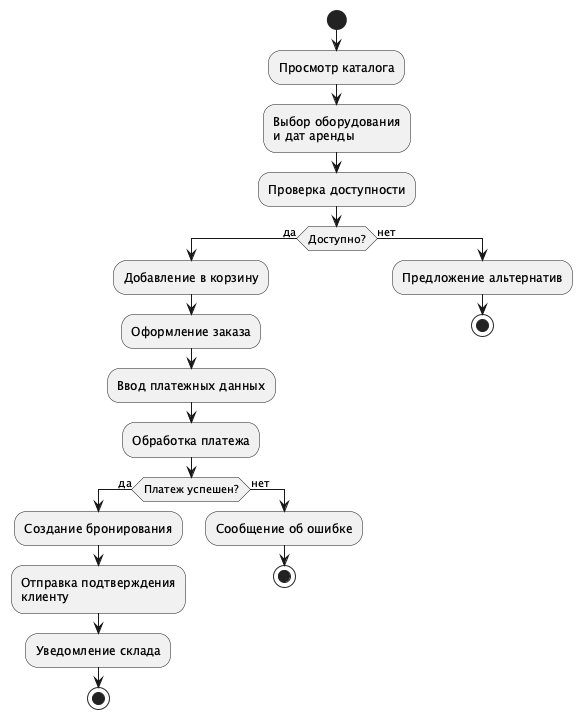

The diagram above was rendered by PlantUML. Its source (embedded in the PNG):
@startuml
' Диаграмма деятельности: процесс бронирования оборудования
start

:Просмотр каталога;

:Выбор оборудования\nи дат аренды;

:Проверка доступности;

if (Доступно?) then (да)
  :Добавление в корзину;

  :Оформление заказа;

  :Ввод платежных данных;

  :Обработка платежа;

  if (Платеж успешен?) then (да)
    :Создание бронирования;

    :Отправка подтверждения\nклиенту;

    :Уведомление склада;

    stop
  else (нет)
    :Сообщение об ошибке;
    stop
  endif
else (нет)
  :Предложение альтернатив;
  stop
endif

@enduml